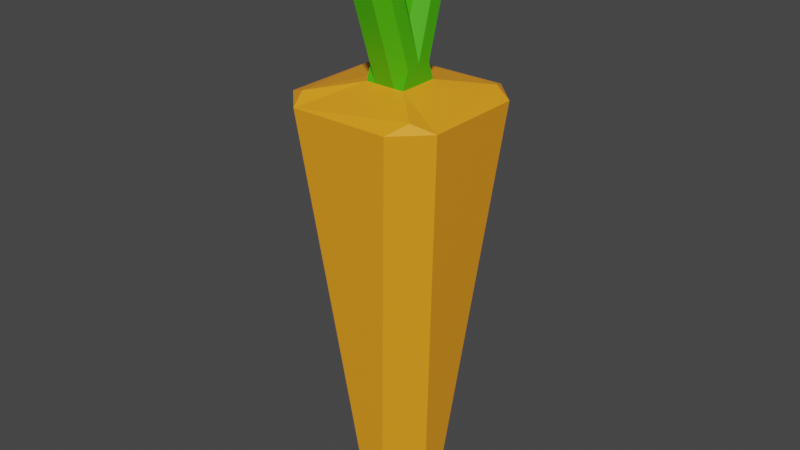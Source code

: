 # Source: carrot.blend  (saved by Blender 3.4.6; exported with 4.5.12 LTS)
import bpy
from mathutils import Matrix  # noqa: F401  (used for matrix-valued properties, if any)

bpy.ops.wm.read_factory_settings(use_empty=True)
scene = bpy.context.scene
scene.name = 'Scene'

# ---- collections
col_collection = bpy.data.collections.new('Collection'); scene.collection.children.link(col_collection)

# ---- images (referenced by path relative to the original .blend; pixels are not part of the script)
import os
ASSET_DIR = os.environ.get("B2B_ASSET_DIR", "")  # directory of the original .blend (textures are referenced by path, not embedded)
HERE = os.path.dirname(os.path.abspath(__file__))  # packed textures are extracted next to this script under _unpacked/

def load_image(name, relpath, width, height, colorspace="sRGB"):
    """Load a texture the original file referenced (path relative to the .blend, or extracted next to this script)."""
    p = next((c for c in (os.path.join(HERE, relpath), os.path.join(ASSET_DIR, relpath)) if relpath and os.path.exists(c)), "")
    if p:
        img = bpy.data.images.load(p, check_existing=True)
        img.name = name
    else:  # same state as the original file: an image datablock whose file is absent (Cycles renders it pink)
        img = bpy.data.images.new(name, width, height)
        img.source = "FILE"
        img.filepath = "//" + (relpath or name)
    img.colorspace_settings.name = colorspace
    return img
img_cube_base_color = load_image('Cube Base Color', '_unpacked/Cube_Base_Color.786a3782.png', 1024, 1024, 'sRGB')

# ---- materials (node trees are filled in below, after node groups)
mat_material_001 = bpy.data.materials.new('Material.001')
mat_material_001.use_transparent_shadow = False

# ---- material node trees
mat_material_001.use_nodes = True; mat_material_001.node_tree.nodes.clear()
_N = mat_material_001.node_tree.nodes; _L = mat_material_001.node_tree.links
n0 = _N.new('ShaderNodeBsdfPrincipled'); n0.name = 'Principled BSDF'; n0.location = (10, 300)
n0.distribution = 'GGX'
n0.subsurface_method = 'RANDOM_WALK_SKIN'
n0.inputs[3].default_value = 1.45
n0.inputs[27].default_value = (0.0, 0.0, 0.0, 1.0)
n0.inputs[28].default_value = 1.0
n1 = _N.new('ShaderNodeOutputMaterial'); n1.name = 'Material Output'; n1.location = (300, 300)
n2 = _N.new('ShaderNodeTexImage'); n2.name = 'Image Texture'; n2.location = (-280, 276)
n2.image = img_cube_base_color
_L.new(n0.outputs[0], n1.inputs[0])
_L.new(n2.outputs[0], n0.inputs[0])
n1.is_active_output = True

# ---- world
world_world = bpy.data.worlds.new('World'); scene.world = world_world
world_world.use_nodes = True; world_world.node_tree.nodes.clear()
_N = world_world.node_tree.nodes; _L = world_world.node_tree.links
n0 = _N.new('ShaderNodeOutputWorld'); n0.name = 'World Output'; n0.location = (300, 300)
n1 = _N.new('ShaderNodeBackground'); n1.name = 'Background'; n1.location = (10, 300)
n1.inputs[0].default_value = (0.05088, 0.05088, 0.05088, 1.0)
_L.new(n1.outputs[0], n0.inputs[0])
n0.is_active_output = True
world_world.color = (0.05088, 0.05088, 0.05088)
world_world.use_sun_shadow = False
world_world.sun_shadow_jitter_overblur = 0.0

# ---- meshes
me_cube_001 = bpy.data.meshes.new('Cube.001')
me_cube_001.from_pydata([(-0.1846, 0.1846, -3.05), (-0.1846, -0.1846, -3.05), (0.1846, 0.1846, -3.05), (0.1846, -0.1846, -3.05), (-0.2532, -0.2532, 2.351), (-0.2532, 0.2532, 2.351), (0.2532, 0.2532, 2.351), (0.2532, -0.2532, 2.351), (-0.2482, -0.002305, 2.596), (0.2582, -0.002305, 2.596), (-0.1425, -0.5192, -2.836), (-0.5192, -0.1425, -2.836), (-0.2776, -0.2776, -2.991), (-1.0, -0.6233, 2.176), (-0.6233, -1.0, 2.176), (-0.7431, -0.7431, 2.269), (-0.5192, 0.1425, -2.836), (-0.1425, 0.5192, -2.836), (-0.2776, 0.2776, -2.991), (-0.6233, 1.0, 2.176), (-1.0, 0.6233, 2.176), (-0.7431, 0.7431, 2.269), (0.5192, -0.1425, -2.836), (0.1425, -0.5192, -2.836), (0.2776, -0.2776, -2.991), (0.6233, -1.0, 2.176), (1.0, -0.6233, 2.176), (0.7431, -0.7431, 2.269), (0.1425, 0.5192, -2.836), (0.5192, 0.1425, -2.836), (0.2776, 0.2776, -2.991), (1.0, 0.6233, 2.176), (0.6233, 1.0, 2.176), (0.7431, 0.7431, 2.269), (-0.2532, 0.177, 2.566), (-0.1304, 0.2532, 2.351), (-0.2532, 0.2532, 2.351), (0.1304, 0.2532, 2.351), (0.2532, 0.177, 2.566), (0.2532, 0.2532, 2.351), (0.2532, -0.1764, 2.568), (0.1302, -0.2532, 2.351), (0.2532, -0.2532, 2.351), (-0.1302, -0.2532, 2.351), (-0.2532, -0.1764, 2.568), (-0.2532, -0.2532, 2.351), (0.1303, 0.0, 3.066), (0.2582, -0.002305, 2.596), (-0.2482, -0.002305, 2.596), (-0.1303, 0.0, 3.066), (-0.09788, 0.6104, 3.792), (-0.1333, 0.6127, 3.528), (-0.1763, 0.5618, 3.929), (-0.2562, 0.5365, 3.742), (0.1696, 0.5618, 3.929), (0.2502, 0.5365, 3.742), (0.09127, 0.6104, 3.792), (0.1274, 0.6127, 3.528), (0.09118, 0.4465, 4.255), (0.1273, 0.3595, 4.242), (0.1696, 0.4951, 4.118), (0.2506, 0.4355, 4.027), (-0.1763, 0.4951, 4.118), (-0.2558, 0.4356, 4.027), (-0.09779, 0.4465, 4.255), (-0.1332, 0.3595, 4.242), (0.04546, -0.5926, 3.788), (0.08664, -0.5962, 3.522), (0.1242, -0.5435, 3.927), (0.2097, -0.5193, 3.738), (-0.2217, -0.5435, 3.927), (-0.2967, -0.5193, 3.738), (-0.1429, -0.5926, 3.788), (-0.1737, -0.5962, 3.522), (-0.143, -0.4287, 4.251), (-0.1738, -0.343, 4.237), (-0.2217, -0.4779, 4.112), (-0.2971, -0.4197, 4.019), (0.1242, -0.4779, 4.112), (0.2093, -0.4197, 4.02), (0.04555, -0.4287, 4.251), (0.08675, -0.343, 4.236)], [(8, 9)], [(23, 25, 14, 10), (18, 17, 28, 30, 2, 0), (27, 26, 31, 33, 6, 7), (24, 23, 10, 12, 1, 3), (29, 31, 26, 22), (30, 29, 22, 24, 3, 2), (0, 2, 3, 1), (21, 20, 13, 15, 4, 5), (33, 32, 19, 21, 5, 6), (11, 13, 20, 16), (7, 9, 47, 40, 42), (15, 14, 25, 27, 7, 4), (17, 19, 32, 28), (55, 38, 37, 57), (43, 73, 71, 44), (4, 8, 5), (6, 9, 7), (6, 5, 36, 35, 37, 39), (70, 72, 66, 68, 78, 80, 74, 76), (46, 81, 79, 47), (75, 49, 48, 77), (59, 46, 47, 61), (40, 47, 79, 69), (9, 6, 39, 38, 47), (5, 8, 48, 34, 36), (34, 48, 63, 53), (8, 4, 45, 44, 48), (4, 7, 42, 41, 43, 45), (49, 65, 63, 48), (10, 11, 12), (13, 14, 15), (16, 17, 18), (19, 20, 21), (22, 23, 24), (25, 26, 27), (28, 29, 30), (31, 32, 33), (10, 14, 13, 11), (19, 17, 16, 20), (31, 29, 28, 32), (25, 23, 22, 26), (12, 11, 16, 18, 0, 1), (34, 35, 36), (37, 38, 39), (40, 41, 42), (43, 44, 45), (37, 35, 51, 57), (47, 38, 55, 61), (49, 46, 59, 65), (67, 41, 40, 69), (43, 41, 67, 73), (48, 44, 71, 77), (46, 49, 75, 81), (50, 52, 62, 64, 58, 60, 54, 56), (52, 50, 51, 53), (56, 54, 55, 57), (60, 58, 59, 61), (64, 62, 63, 65), (80, 78, 79, 81), (68, 66, 67, 69), (72, 70, 71, 73), (76, 74, 75, 77), (50, 56, 57, 51), (62, 52, 53, 63), (54, 60, 61, 55), (66, 72, 73, 67), (78, 68, 69, 79), (70, 76, 77, 71), (74, 80, 81, 75), (58, 64, 65, 59), (34, 53, 51, 35)])
_uv = me_cube_001.uv_layers.new(name='UVMap')
_uv.uv.foreach_set('vector', [0.7966, 0.4006, 0.8107, 0.5441, 0.7743, 0.5441, 0.7883, 0.4006, 0.8129, 0.4687, 0.8107, 0.4609, 0.8166, 0.455, 0.8244, 0.4572, 0.8244, 0.461, 0.8168, 0.4687, 0.7731, 0.8965, 0.7569, 0.9311, 0.5891, 0.9311, 0.5731, 0.8965, 0.639, 0.8306, 0.7072, 0.8306, 0.9899, 0.3137, 1.0, 0.3496, 0.9729, 0.3767, 0.937, 0.3666, 0.937, 0.3489, 0.9721, 0.3137, 0.3847, 0.6752, 0.3197, 0.0, 0.4875, 0.0, 0.423, 0.6752, 0.937, 0.2609, 0.9729, 0.2507, 1.0, 0.2779, 0.9899, 0.3137, 0.9721, 0.3137, 0.937, 0.2786, 0.9019, 0.3137, 0.937, 0.2786, 0.9721, 0.3137, 0.937, 0.3489, 0.5731, 0.6965, 0.5891, 0.6619, 0.7569, 0.6619, 0.7731, 0.6965, 0.7072, 0.7624, 0.639, 0.7624, 0.7454, 0.5952, 0.7379, 0.5917, 0.7379, 0.5553, 0.7454, 0.5518, 0.7597, 0.5661, 0.7597, 0.5809, 0.1154, 0.676, 0.05049, 0.0, 0.2183, 0.0, 0.1538, 0.676, 0.432, 0.8776, 0.4748, 0.858, 0.4748, 0.858, 0.4515, 0.8536, 0.432, 0.8776, 0.7888, 0.5518, 0.7963, 0.5553, 0.7963, 0.5917, 0.7888, 0.5952, 0.7745, 0.5809, 0.7745, 0.5661, 0.6415, 0.0, 0.7062, 0.6619, 0.5384, 0.6619, 0.6032, 0.0, 0.4219, 0.8835, 0.3728, 0.7254, 0.3828, 0.6963, 0.432, 0.8544, 0.1171, 0.6978, 0.1628, 0.8556, 0.1524, 0.8851, 0.1067, 0.7273, 0.1628, 0.8899, 0.1965, 0.8571, 0.2309, 0.8899, 0.1628, 0.7937, 0.1971, 0.7609, 0.2309, 0.7937, 0.639, 0.8306, 0.639, 0.7624, 0.639, 0.7624, 0.639, 0.779, 0.639, 0.8141, 0.639, 0.8306, 0.8841, 0.2056, 0.8948, 0.1862, 0.9201, 0.1862, 0.9307, 0.2056, 0.9307, 0.2314, 0.9201, 0.2507, 0.8947, 0.2507, 0.8841, 0.2314, 0.3492, 0.7927, 0.3038, 0.9504, 0.2934, 0.9214, 0.3486, 0.7295, 0.1283, 0.9517, 0.08269, 0.7938, 0.08328, 0.7309, 0.1388, 0.9228, 0.3984, 0.9508, 0.3492, 0.7927, 0.3486, 0.7295, 0.4085, 0.9219, 0.3252, 0.7259, 0.3486, 0.7295, 0.2934, 0.9214, 0.2798, 0.8836, 0.4748, 0.858, 0.4962, 0.9004, 0.4962, 0.9004, 0.4962, 0.8697, 0.4748, 0.858, 0.4962, 0.6963, 0.4748, 0.7388, 0.4748, 0.7388, 0.4962, 0.727, 0.4962, 0.6963, 0.05916, 0.7269, 0.08328, 0.7309, 0.02368, 0.9234, 0.01023, 0.885, 0.4748, 0.7388, 0.432, 0.7191, 0.432, 0.7191, 0.4515, 0.7431, 0.4748, 0.7388, 0.7062, 0.5937, 0.7062, 0.6619, 0.7062, 0.6619, 0.7062, 0.6453, 0.7062, 0.6103, 0.7062, 0.5937, 0.08269, 0.7938, 0.03375, 0.952, 0.02368, 0.9234, 0.08328, 0.7309, 0.06493, 0.6772, 0.1154, 0.676, 0.09737, 0.6975, 0.7569, 0.6619, 0.8077, 0.7126, 0.7731, 0.6965, 0.1538, 0.676, 0.2047, 0.6772, 0.1721, 0.6975, 0.5384, 0.7126, 0.5891, 0.6619, 0.5731, 0.6965, 0.423, 0.6752, 0.474, 0.6756, 0.4414, 0.6963, 0.8077, 0.8804, 0.7569, 0.9311, 0.7731, 0.8965, 0.3342, 0.6756, 0.3847, 0.6752, 0.3666, 0.6963, 0.5891, 0.9311, 0.5384, 0.8804, 0.5731, 0.8965, 0.06493, 0.6772, 0.0, 0.001172, 0.05049, 0.0, 0.1154, 0.676, 0.2692, 0.001172, 0.2047, 0.6772, 0.1538, 0.676, 0.2183, 0.0, 0.3197, 0.0, 0.3847, 0.6752, 0.3342, 0.6756, 0.2692, 0.0004439, 0.5384, 0.0004439, 0.474, 0.6756, 0.423, 0.6752, 0.4875, 0.0, 0.937, 0.3666, 0.9012, 0.3767, 0.874, 0.3496, 0.8842, 0.3137, 0.9019, 0.3137, 0.937, 0.3489, 0.8885, 0.4112, 0.8885, 0.4454, 0.874, 0.4374, 0.8885, 0.4454, 0.8885, 0.4796, 0.874, 0.4534, 0.52, 0.8899, 0.5034, 0.8597, 0.52, 0.8597, 0.8886, 0.3767, 0.8886, 0.4112, 0.874, 0.3847, 0.8597, 0.9131, 0.8246, 0.9131, 0.8242, 0.7617, 0.8593, 0.7618, 0.3486, 0.7295, 0.3728, 0.7254, 0.4219, 0.8835, 0.4085, 0.9219, 0.2309, 0.6976, 0.266, 0.6975, 0.266, 0.8607, 0.2309, 0.8608, 0.2692, 0.8544, 0.3146, 0.6966, 0.3252, 0.7259, 0.2798, 0.8836, 0.8963, 0.0, 0.9313, 0.0, 0.9256, 0.1506, 0.8906, 0.1506, 0.08328, 0.7309, 0.1067, 0.7273, 0.1524, 0.8851, 0.1388, 0.9228, 0.5034, 0.6963, 0.5384, 0.6976, 0.5384, 0.8597, 0.5034, 0.8584, 0.829, 0.7264, 0.8184, 0.7073, 0.8184, 0.681, 0.829, 0.6619, 0.8544, 0.6619, 0.865, 0.681, 0.865, 0.7073, 0.8544, 0.7264, 0.8184, 0.7073, 0.829, 0.7264, 0.8242, 0.7617, 0.8077, 0.7318, 0.8544, 0.7264, 0.865, 0.7073, 0.8758, 0.7318, 0.8593, 0.7618, 0.4166, 0.9339, 0.4101, 0.9523, 0.3984, 0.9508, 0.4085, 0.9219, 0.02202, 0.9535, 0.01559, 0.9353, 0.02368, 0.9234, 0.03375, 0.952, 0.2922, 0.9523, 0.2856, 0.9338, 0.2934, 0.9214, 0.3038, 0.9504, 0.9307, 0.2056, 0.9201, 0.1862, 0.9256, 0.1506, 0.9422, 0.1808, 0.8948, 0.1862, 0.8841, 0.2056, 0.874, 0.1808, 0.8906, 0.1506, 0.1466, 0.9351, 0.1399, 0.9535, 0.1283, 0.9517, 0.1388, 0.9228, 0.829, 0.7264, 0.8544, 0.7264, 0.8593, 0.7618, 0.8242, 0.7617, 0.01559, 0.9353, 0.006697, 0.9099, 0.01023, 0.885, 0.02368, 0.9234, 0.4254, 0.9085, 0.4166, 0.9339, 0.4085, 0.9219, 0.4219, 0.8835, 0.9201, 0.1862, 0.8948, 0.1862, 0.8906, 0.1506, 0.9256, 0.1506, 0.2856, 0.9338, 0.2766, 0.9089, 0.2798, 0.8836, 0.2934, 0.9214, 0.1555, 0.9102, 0.1466, 0.9351, 0.1388, 0.9228, 0.1524, 0.8851, 0.874, 0.5456, 0.874, 0.5203, 0.8856, 0.5147, 0.8856, 0.5498, 0.874, 0.5098, 0.874, 0.4844, 0.8857, 0.4796, 0.8857, 0.5147, 0.05916, 0.7269, 0.01023, 0.885, 0.0, 0.8557, 0.04894, 0.6975])
me_cube_001.materials.append(mat_material_001)
me_cube_001.use_paint_bone_selection = False
me_cube_001.use_paint_mask = True
me_cube_001.update()

# ---- objects
ob_cube = bpy.data.objects.new('Cube', me_cube_001)

# ---- transforms, parenting, visibility, modifiers, constraints
ob_cube.location = (0.0, 0.0, 0.0)

# ---- collection membership
col_collection.objects.link(ob_cube)

# ---- scene / render settings (as saved in the file)
scene.frame_start = 1; scene.frame_end = 250; scene.frame_set(1)
scene.render.engine = 'BLENDER_EEVEE_NEXT'
scene.cycles.sampling_pattern = 'TABULATED_SOBOL'
scene.cycles.use_light_tree = False
scene.view_settings.view_transform = 'Filmic'
bpy.context.view_layer.update()

# ---- added for rendering (the .blend has no active camera and no usable light): camera, sun
cam_auto = bpy.data.cameras.new('AutoCamera')
cam_auto.lens = 50.0
cam_auto.sensor_width = 36.0
cam_auto.clip_end = 1000.0
ob_auto_camera = bpy.data.objects.new('AutoCamera', cam_auto)
scene.collection.objects.link(ob_auto_camera)
ob_auto_camera.location = (7.24763, -8.69715, 6.4004)
ob_auto_camera.rotation_euler = (1.09748, -7.21219e-08, 0.694738)
scene.camera = ob_auto_camera
light_auto_sun = bpy.data.lights.new('AutoSun', 'SUN')
light_auto_sun.energy = 3.0
light_auto_sun.angle = 0.0523599
ob_auto_sun = bpy.data.objects.new('AutoSun', light_auto_sun)
scene.collection.objects.link(ob_auto_sun)
ob_auto_sun.rotation_euler = (0.872665, 0.174533, 0.523599)
bpy.context.view_layer.update()
